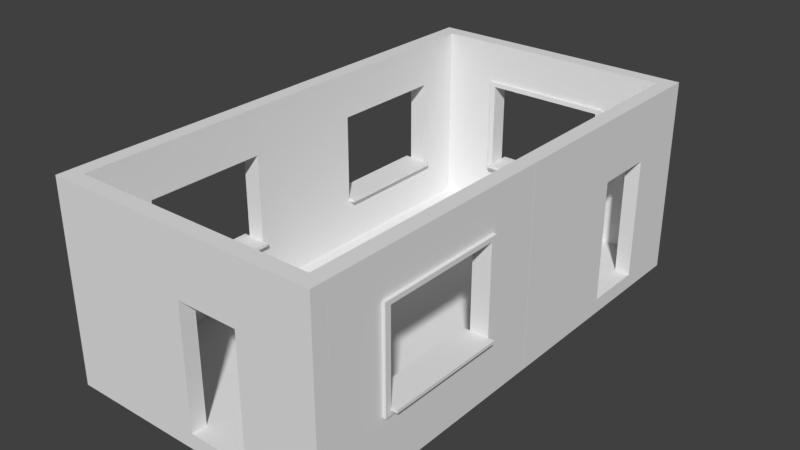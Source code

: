 # Source: RoomTest.blend  (saved by Blender 2.79.0; exported with 4.5.12 LTS)
import bpy
from mathutils import Matrix  # noqa: F401  (used for matrix-valued properties, if any)

bpy.ops.wm.read_factory_settings(use_empty=True)
scene = bpy.context.scene
scene.name = 'Scene'

# ---- collections
col_collection_1 = bpy.data.collections.new('Collection 1'); scene.collection.children.link(col_collection_1)

# ---- world
world_world = bpy.data.worlds.new('World'); scene.world = world_world
world_world.color = (0.05088, 0.05088, 0.05088)
world_world.use_sun_shadow = False
world_world.sun_shadow_jitter_overblur = 0.0
world_world.cycles.sampling_method = 'MANUAL'

# ---- meshes
me_mesh_pillar_vertical = bpy.data.meshes.new('Mesh_Pillar_Vertical')
me_mesh_pillar_vertical.from_pydata([(0.0, -0.25, 1.093e-08), (0.25, -0.25, 1.093e-08), (0.0, 3.0, 1.093e-08), (0.25, 3.0, 1.093e-08), (0.0, 3.0, 0.25), (0.0, -0.25, 0.25), (0.25, -0.25, 0.25), (0.25, 3.0, 0.25)], [], [(0, 2, 3, 1), (5, 6, 7, 4), (2, 0, 5, 4), (3, 2, 4, 7), (0, 1, 6, 5), (1, 3, 7, 6)])
me_mesh_pillar_vertical.use_remesh_preserve_volume = False
me_mesh_pillar_vertical.use_remesh_preserve_attributes = False
me_mesh_pillar_vertical.use_mirror_vertex_groups = False
me_mesh_pillar_vertical.update()
me_mesh_pillar_horizontal = bpy.data.meshes.new('Mesh_Pillar_Horizontal')
me_mesh_pillar_horizontal.from_pydata([(0.0, -0.25, -0.25), (4.0, -0.25, -0.25), (0.0, 0.0, -0.25), (4.0, 0.0, -0.25), (0.0, 0.0, 0.0), (0.0, -0.25, 0.0), (4.0, -0.25, 0.0), (4.0, 0.0, 0.0)], [], [(0, 2, 3, 1), (5, 6, 7, 4), (1, 3, 7, 6), (2, 0, 5, 4), (3, 2, 4, 7), (0, 1, 6, 5)])
me_mesh_pillar_horizontal.use_remesh_preserve_volume = False
me_mesh_pillar_horizontal.use_remesh_preserve_attributes = False
me_mesh_pillar_horizontal.use_mirror_vertex_groups = False
me_mesh_pillar_horizontal.update()
me_mesh_windowwall_detail = bpy.data.meshes.new('Mesh_WindowWall_Detail')
me_mesh_windowwall_detail.from_pydata([(0.0, 0.0, 0.0), (0.0, 3.0, 0.0), (4.0, 3.0, 0.0), (4.0, 0.0, 0.0), (0.0, 0.75, 0.0), (0.0, 1.5, 0.0), (0.0, 2.25, 0.0), (1.0, 3.0, 0.0), (2.0, 3.0, 0.0), (3.0, 3.0, 0.0), (4.0, 2.25, 0.0), (4.0, 1.5, 0.0), (4.0, 0.75, 0.0), (1.0, 0.0, 0.0), (2.0, 0.0, 0.0), (3.0, 0.0, 0.0), (1.0, 2.25, 0.0), (1.0, 1.5, 0.0), (1.0, 0.75, 0.0), (2.0, 2.25, 0.0), (0.0, 2.25, 0.0), (2.0, 0.75, 0.0), (3.0, 2.25, 0.0), (3.0, 1.5, 0.0), (3.0, 0.75, 0.0), (0.0, 3.0, 0.0), (3.0, 3.0, 0.0), (4.0, 3.0, 0.0), (4.0, 0.75, 0.0), (4.0, 0.0, 0.0), (3.0, 0.0, 0.0), (0.0, 0.0, 0.0), (0.0, 0.75, 0.0), (0.0, 1.5, 0.0), (1.0, 3.0, 0.0), (2.0, 3.0, 0.0), (4.0, 2.25, 0.0), (4.0, 1.5, 0.0), (1.0, 0.0, 0.0), (2.0, 0.0, 0.0), (1.0, 0.75, 0.0), (1.0, 2.25, 0.0), (1.0, 1.5, 0.0), (2.0, 0.75, 0.0), (2.0, 2.25, 0.0), (3.0, 0.75, 0.0), (3.0, 2.25, 0.0), (3.0, 1.5, 0.0), (3.0, 0.0, 0.0), (4.0, 0.0, 0.0), (4.0, 0.75, 0.0), (3.0, 3.0, 0.0), (4.0, 3.0, 0.0), (0.0, 2.25, 0.0), (0.0, 3.0, 0.0), (0.0, 0.0, 0.0), (0.0, 0.75, 0.0), (0.0, 1.5, 0.0), (1.0, 3.0, 0.0), (2.0, 3.0, 0.0), (4.0, 2.25, 0.0), (4.0, 1.5, 0.0), (1.0, 0.0, 0.0), (2.0, 0.0, 0.0), (1.0, 0.75, 0.0), (1.0, 2.25, 0.0), (1.0, 1.5, 0.0), (2.0, 0.75, 0.0), (2.0, 2.25, 0.0), (3.0, 0.75, 0.0), (3.0, 2.25, 0.0), (3.0, 1.5, 0.0), (3.0, 0.0, 0.25), (4.0, 0.0, 0.25), (4.0, 0.75, 0.25), (3.0, 3.0, 0.25), (4.0, 3.0, 0.25), (0.0, 2.25, 0.25), (0.0, 3.0, 0.25), (0.0, 0.0, 0.25), (0.0, 0.75, 0.25), (0.0, 1.5, 0.25), (1.0, 3.0, 0.25), (2.0, 3.0, 0.25), (4.0, 2.25, 0.25), (4.0, 1.5, 0.25), (1.0, 0.0, 0.25), (2.0, 0.0, 0.25), (1.0, 0.75, 0.25), (1.0, 2.25, 0.25), (1.0, 1.5, 0.25), (2.0, 0.8, 0.4), (2.0, 2.25, 0.25), (3.0, 0.75, 0.25), (3.0, 2.25, 0.25), (3.0, 1.5, 0.25), (3.1, 3.0, 0.0), (3.1, 0.0, 0.0), (3.1, 0.0, 0.0), (3.1, 3.0, 0.0), (3.1, 2.25, 0.0), (3.1, 1.5, 0.0), (3.1, 0.75, 0.0), (3.1, 0.0, 0.0), (3.1, 3.0, 0.0), (3.1, 0.0, 0.25), (3.1, 3.0, 0.25), (3.1, 2.25, 0.25), (3.1, 1.5, 0.25), (3.1, 0.75, 0.25), (0.9, 3.0, 0.0), (0.9, 0.0, 0.0), (0.9, 2.25, 0.0), (0.9, 1.5, 0.0), (0.9, 0.75, 0.0), (0.9, 3.0, 0.0), (0.9, 0.0, 0.0), (0.9, 3.0, 0.0), (0.9, 0.0, 0.0), (0.9, 3.0, 0.25), (0.9, 0.0, 0.25), (0.9, 2.25, 0.25), (0.9, 1.5, 0.25), (0.9, 0.75, 0.25), (0.0, 2.325, 0.0), (4.0, 2.325, 0.0), (1.0, 2.325, 0.0), (2.0, 2.325, 0.0), (3.0, 2.325, 0.0), (0.0, 2.325, 0.0), (4.0, 2.325, 0.0), (0.0, 2.325, 0.0), (4.0, 2.325, 0.0), (0.0, 2.325, 0.25), (4.0, 2.325, 0.25), (1.0, 2.325, 0.25), (2.0, 2.325, 0.25), (3.0, 2.325, 0.25), (3.1, 2.325, 0.25), (3.1, 2.325, 0.0), (0.9, 2.325, 0.25), (0.9, 2.325, 0.0), (4.0, 0.675, 0.0), (0.0, 0.675, 0.0), (1.0, 0.675, 0.0), (2.0, 0.675, 0.0), (4.0, 0.675, 0.0), (3.0, 0.675, 0.0), (0.0, 0.675, 0.0), (4.0, 0.675, 0.0), (0.0, 0.675, 0.0), (4.0, 0.675, 0.25), (0.0, 0.675, 0.25), (1.0, 0.675, 0.25), (2.0, 0.675, 0.25), (3.0, 0.675, 0.25), (3.1, 0.675, 0.25), (3.1, 0.675, 0.0), (0.9, 0.675, 0.25), (0.9, 0.675, 0.0), (1.0, 2.325, 0.3), (1.0, 2.25, 0.3), (1.0, 1.5, 0.3), (1.0, 0.75, 0.3), (2.0, 2.325, 0.3), (2.0, 2.25, 0.3), (3.0, 2.325, 0.3), (3.0, 2.25, 0.3), (3.0, 1.5, 0.3), (3.0, 0.75, 0.3), (2.0, 0.75, 0.3), (3.1, 2.25, 0.3), (3.1, 1.5, 0.3), (3.1, 0.75, 0.3), (3.1, 0.675, 0.3), (0.9, 2.25, 0.3), (0.9, 1.5, 0.3), (0.9, 0.75, 0.3), (0.9, 0.675, 0.3), (3.1, 2.325, 0.3), (0.9, 2.325, 0.3), (1.0, 0.675, 0.3), (2.0, 0.675, 0.3), (3.0, 0.675, 0.3), (1.0, 0.8, 0.25), (1.0, 0.8, 0.0), (2.0, 0.8, 0.0), (3.0, 0.8, 0.0), (2.0, 0.8, 0.25), (3.0, 0.8, 0.25), (2.0, 0.8, 0.3), (1.0, 0.8, 0.3), (3.0, 0.8, 0.3), (2.0, 0.75, 0.4), (3.0, 0.8, 0.4), (3.0, 0.75, 0.4), (1.0, 0.75, 0.4), (1.0, 0.8, 0.4), (2.0, 0.75, -0.1), (1.0, 0.75, -0.1), (3.0, 0.75, -0.1), (3.0, 0.8, -0.1), (2.0, 0.8, -0.1), (1.0, 0.8, -0.1)], [], [(157, 142, 3, 97), (159, 144, 13, 111), (144, 145, 14, 13), (145, 147, 15, 14), (141, 126, 16, 112), (112, 16, 17, 113), (113, 17, 18, 114), (126, 127, 19, 16), (40, 64, 67, 43), (30, 48, 63, 39), (127, 128, 22, 19), (115, 117, 58, 34), (44, 68, 65, 41), (139, 125, 10, 100), (100, 10, 11, 101), (101, 11, 12, 102), (39, 63, 62, 38), (129, 131, 54, 25), (33, 57, 53, 20), (116, 118, 55, 31), (32, 56, 57, 33), (37, 61, 50, 28), (42, 66, 64, 40), (148, 150, 56, 32), (97, 98, 30, 15), (16, 41, 42, 17), (18, 40, 43, 21), (10, 36, 37, 11), (23, 47, 46, 22), (143, 148, 32, 4), (17, 42, 40, 18), (22, 46, 44, 19), (11, 37, 28, 12), (24, 45, 47, 23), (4, 32, 33, 5), (111, 116, 31, 0), (5, 33, 20, 6), (21, 43, 45, 24), (14, 39, 38, 13), (110, 115, 34, 7), (124, 129, 25, 1), (15, 30, 39, 14), (7, 34, 35, 8), (96, 99, 27, 2), (19, 44, 41, 16), (8, 35, 26, 9), (142, 146, 29, 3), (125, 130, 36, 10), (117, 54, 78, 119), (65, 68, 92, 89), (62, 63, 87, 86), (53, 57, 81, 77), (118, 62, 86, 120), (57, 56, 80, 81), (50, 61, 85, 74), (64, 66, 90, 88), (150, 55, 79, 152), (61, 60, 84, 85), (66, 65, 89, 90), (131, 53, 77, 133), (34, 58, 59, 35), (98, 103, 48, 30), (46, 70, 68, 44), (35, 59, 51, 26), (47, 71, 70, 46), (146, 149, 49, 29), (43, 67, 69, 45), (130, 132, 60, 36), (45, 69, 71, 47), (41, 65, 66, 42), (99, 104, 52, 27), (36, 60, 61, 37), (154, 87, 72, 155), (153, 86, 87, 154), (158, 120, 86, 153), (156, 105, 73, 151), (137, 136, 164, 166), (153, 154, 182, 181), (94, 95, 168, 167), (140, 121, 175, 180), (92, 94, 167, 165), (138, 107, 84, 134), (107, 108, 85, 84), (108, 109, 74, 85), (103, 49, 73, 105), (63, 48, 72, 87), (88, 163, 191, 184), (59, 58, 82, 83), (149, 50, 74, 151), (68, 70, 94, 92), (51, 59, 83, 75), (70, 71, 95, 94), (104, 51, 75, 106), (192, 190, 91, 194), (132, 52, 76, 134), (71, 69, 93, 95), (52, 104, 106, 76), (48, 103, 105, 72), (122, 123, 177, 176), (158, 153, 181, 178), (156, 109, 173, 174), (155, 72, 105, 156), (26, 51, 104, 99), (29, 49, 103, 98), (9, 26, 99, 96), (3, 29, 98, 97), (23, 101, 102, 24), (22, 100, 101, 23), (128, 139, 100, 22), (147, 157, 97, 15), (81, 80, 123, 122), (77, 81, 122, 121), (133, 77, 121, 140), (152, 79, 120, 158), (55, 118, 120, 79), (58, 117, 119, 82), (1, 25, 115, 110), (13, 38, 116, 111), (38, 62, 118, 116), (25, 54, 117, 115), (5, 113, 114, 4), (6, 112, 113, 5), (124, 141, 112, 6), (143, 159, 111, 0), (1, 110, 141, 124), (78, 133, 140, 119), (9, 96, 139, 128), (75, 137, 138, 106), (60, 132, 134, 84), (106, 138, 134, 76), (83, 136, 137, 75), (82, 135, 136, 83), (119, 140, 135, 82), (27, 52, 132, 130), (54, 131, 133, 78), (2, 27, 130, 125), (6, 20, 129, 124), (20, 53, 131, 129), (96, 2, 125, 139), (8, 9, 128, 127), (7, 8, 127, 126), (110, 7, 126, 141), (4, 114, 159, 143), (80, 152, 158, 123), (24, 102, 157, 147), (169, 93, 189, 192), (49, 149, 151, 73), (109, 156, 151, 74), (107, 138, 179, 171), (89, 92, 165, 161), (138, 137, 166, 179), (28, 50, 149, 146), (56, 150, 152, 80), (12, 28, 146, 142), (0, 31, 148, 143), (31, 55, 150, 148), (21, 24, 147, 145), (18, 21, 145, 144), (114, 18, 144, 159), (102, 12, 142, 157), (180, 175, 161, 160), (175, 176, 162, 161), (176, 177, 163, 162), (160, 161, 165, 164), (164, 165, 167, 166), (168, 169, 173, 172), (167, 168, 172, 171), (166, 167, 171, 179), (169, 183, 174, 173), (177, 178, 181, 163), (163, 181, 182, 170), (170, 182, 183, 169), (121, 122, 176, 175), (93, 69, 187, 189), (95, 93, 169, 168), (154, 155, 183, 182), (136, 135, 160, 164), (90, 89, 161, 162), (135, 140, 180, 160), (123, 158, 178, 177), (88, 90, 162, 163), (109, 108, 172, 173), (155, 156, 174, 183), (108, 107, 171, 172), (186, 185, 184, 188), (187, 186, 188, 189), (188, 184, 191, 190), (189, 188, 190, 192), (191, 163, 196, 197), (64, 88, 184, 185), (185, 186, 202, 203), (64, 185, 203, 199), (193, 195, 194, 91), (196, 193, 91, 197), (169, 192, 194, 195), (170, 169, 195, 193), (163, 170, 193, 196), (190, 191, 197, 91), (200, 198, 202, 201), (198, 199, 203, 202), (187, 69, 200, 201), (186, 187, 201, 202), (69, 67, 198, 200), (67, 64, 199, 198)])
me_mesh_windowwall_detail.use_remesh_preserve_volume = False
me_mesh_windowwall_detail.use_remesh_preserve_attributes = False
me_mesh_windowwall_detail.use_mirror_vertex_groups = False
me_mesh_windowwall_detail.update()
me_mesh_doorwall = bpy.data.meshes.new('Mesh_DoorWall')
me_mesh_doorwall.from_pydata([(4.0, 3.0, 0.25), (0.0, 3.0, 0.0), (4.0, 3.0, 0.0), (4.0, 0.0, 0.0), (3.0, 0.0, 0.0), (3.0, 2.0, 0.0), (2.0, 2.0, 0.0), (2.0, 0.0, 0.0), (0.0, 0.0, 0.0), (0.0, 3.0, 0.25), (4.0, 0.0, 0.25), (3.0, 0.0, 0.25), (3.0, 2.0, 0.25), (2.0, 2.0, 0.25), (2.0, 0.0, 0.25), (0.0, 0.0, 0.25)], [], [(5, 12, 13, 6), (3, 10, 11, 4), (8, 7, 14, 15), (1, 9, 0, 2), (6, 13, 14, 7), (4, 11, 12, 5), (2, 0, 10, 3), (8, 15, 9, 1), (12, 11, 10, 0, 9, 15, 14, 13), (1, 2, 3, 4, 5, 6, 7, 8)])
me_mesh_doorwall.use_remesh_preserve_volume = False
me_mesh_doorwall.use_remesh_preserve_attributes = False
me_mesh_doorwall.use_mirror_vertex_groups = False
me_mesh_doorwall.update()
me_mesh_floortile = bpy.data.meshes.new('Mesh_FloorTile')
me_mesh_floortile.from_pydata([(0.0, 0.0, -0.25), (2.0, 0.0, -0.25), (0.0, 2.0, -0.25), (2.0, 2.0, -0.25), (0.0, 0.0, 0.0), (2.0, 0.0, 0.0), (0.0, 2.0, 0.0), (2.0, 2.0, 0.0)], [], [(0, 2, 3, 1), (4, 5, 7, 6), (3, 2, 6, 7), (0, 1, 5, 4), (1, 3, 7, 5), (2, 0, 4, 6)])
me_mesh_floortile.use_remesh_preserve_volume = False
me_mesh_floortile.use_remesh_preserve_attributes = False
me_mesh_floortile.use_mirror_vertex_groups = False
me_mesh_floortile.update()

# ---- objects
ob_room = bpy.data.objects.new('Room', None)
ob_pillar_vertical_2 = bpy.data.objects.new('Pillar_Vertical_2', me_mesh_pillar_vertical)
ob_pillar_horizontal_4 = bpy.data.objects.new('Pillar_Horizontal_4', me_mesh_pillar_horizontal)
ob_pillar_horizontal_5 = bpy.data.objects.new('Pillar_Horizontal_5', me_mesh_pillar_horizontal)
ob_pillar_horizontal_3 = bpy.data.objects.new('Pillar_Horizontal_3', me_mesh_pillar_horizontal)
ob_pillar_horizontal_2 = bpy.data.objects.new('Pillar_Horizontal_2', me_mesh_pillar_horizontal)
ob_windowwall_detail_l2 = bpy.data.objects.new('WindowWall_Detail_L2', me_mesh_windowwall_detail)
ob_windowwall_detail_l1 = bpy.data.objects.new('WindowWall_Detail_L1', me_mesh_windowwall_detail)
ob_doorwall_right = bpy.data.objects.new('DoorWall_Right', me_mesh_doorwall)
ob_windowwall_detail_r1 = bpy.data.objects.new('WindowWall_Detail_R1', me_mesh_windowwall_detail)
ob_floortile5 = bpy.data.objects.new('FloorTile5', me_mesh_floortile)
ob_floortile6 = bpy.data.objects.new('FloorTile6', me_mesh_floortile)
ob_floortile8 = bpy.data.objects.new('FloorTile8', me_mesh_floortile)
ob_floortile7 = bpy.data.objects.new('FloorTile7', me_mesh_floortile)
ob_floortile3 = bpy.data.objects.new('FloorTile3', me_mesh_floortile)
ob_floortile4 = bpy.data.objects.new('FloorTile4', me_mesh_floortile)
ob_floortile2 = bpy.data.objects.new('FloorTile2', me_mesh_floortile)
ob_floortile1 = bpy.data.objects.new('FloorTile1', me_mesh_floortile)
ob_doorwall_front = bpy.data.objects.new('DoorWall_Front', me_mesh_doorwall)
ob_windowwall_detail_back = bpy.data.objects.new('WindowWall_Detail_Back', me_mesh_windowwall_detail)
ob_pillar_horizontal_1 = bpy.data.objects.new('Pillar_Horizontal_1', me_mesh_pillar_horizontal)
ob_pillar_vertical_1 = bpy.data.objects.new('Pillar_Vertical_1', me_mesh_pillar_vertical)

# ---- transforms, parenting, visibility, modifiers, constraints
ob_room.location = (0.0, 0.0, 0.0)
ob_room.empty_image_offset = (0.0, 0.0)
ob_room.lineart.crease_threshold = 0.0
ob_pillar_vertical_2.parent = ob_room
ob_pillar_vertical_2.matrix_parent_inverse = Matrix(((1.0, 0.0, 0.0, -0.0), (0.0, 1.0, 0.0, -8.0), (0.0, 0.0, 1.0, -0.0), (0.0, 0.0, 0.0, 1.0)))
ob_pillar_vertical_2.location = (4.0, 0.0, 0.0)
ob_pillar_vertical_2.rotation_euler = (1.571, -0.0, 0.0)
ob_pillar_vertical_2.lineart.crease_threshold = 0.0
ob_pillar_horizontal_4.parent = ob_room
ob_pillar_horizontal_4.matrix_parent_inverse = Matrix(((1.0, 0.0, 0.0, -0.0), (0.0, 1.0, 0.0, -8.0), (0.0, 0.0, 1.0, -0.0), (0.0, 0.0, 0.0, 1.0)))
ob_pillar_horizontal_4.location = (4.0, 0.0, 0.0)
ob_pillar_horizontal_4.rotation_euler = (0.0, -0.0, 1.571)
ob_pillar_horizontal_4.lineart.crease_threshold = 0.0
ob_pillar_horizontal_5.parent = ob_room
ob_pillar_horizontal_5.matrix_parent_inverse = Matrix(((1.0, 0.0, 0.0, -0.0), (0.0, 1.0, 0.0, -8.0), (0.0, 0.0, 1.0, -0.0), (0.0, 0.0, 0.0, 1.0)))
ob_pillar_horizontal_5.location = (4.0, 4.0, 0.0)
ob_pillar_horizontal_5.rotation_euler = (0.0, -0.0, 1.571)
ob_pillar_horizontal_5.lineart.crease_threshold = 0.0
ob_pillar_horizontal_3.parent = ob_room
ob_pillar_horizontal_3.matrix_parent_inverse = Matrix(((1.0, 0.0, 0.0, -0.0), (0.0, 1.0, 0.0, -8.0), (0.0, 0.0, 1.0, -0.0), (0.0, 0.0, 0.0, 1.0)))
ob_pillar_horizontal_3.location = (-0.25, 4.0, 0.0)
ob_pillar_horizontal_3.rotation_euler = (0.0, -0.0, 1.571)
ob_pillar_horizontal_3.lineart.crease_threshold = 0.0
ob_pillar_horizontal_2.parent = ob_room
ob_pillar_horizontal_2.matrix_parent_inverse = Matrix(((1.0, 0.0, 0.0, -0.0), (0.0, 1.0, 0.0, -8.0), (0.0, 0.0, 1.0, -0.0), (0.0, 0.0, 0.0, 1.0)))
ob_pillar_horizontal_2.location = (-0.25, 0.0, 0.0)
ob_pillar_horizontal_2.rotation_euler = (0.0, -0.0, 1.571)
ob_pillar_horizontal_2.lineart.crease_threshold = 0.0
ob_windowwall_detail_l2.parent = ob_room
ob_windowwall_detail_l2.location = (-2.384e-07, 0.0, 0.0)
ob_windowwall_detail_l2.rotation_euler = (1.571, -0.0, 4.712)
ob_windowwall_detail_l2.lineart.crease_threshold = 0.0
ob_windowwall_detail_l1.parent = ob_room
ob_windowwall_detail_l1.location = (0.0, -4.0, 0.0)
ob_windowwall_detail_l1.rotation_euler = (1.571, -0.0, 4.712)
ob_windowwall_detail_l1.lineart.crease_threshold = 0.0
ob_doorwall_right.parent = ob_room
ob_doorwall_right.location = (4.0, -4.0, 0.0)
ob_doorwall_right.rotation_euler = (1.571, -0.0, 1.571)
ob_doorwall_right.lineart.crease_threshold = 0.0
ob_windowwall_detail_r1.parent = ob_room
ob_windowwall_detail_r1.location = (4.0, -8.0, 0.0)
ob_windowwall_detail_r1.rotation_euler = (1.571, -0.0, 1.571)
ob_windowwall_detail_r1.lineart.crease_threshold = 0.0
ob_floortile5.parent = ob_room
ob_floortile5.location = (0.0, -4.0, 0.0)
ob_floortile5.lineart.crease_threshold = 0.0
ob_floortile6.parent = ob_room
ob_floortile6.location = (2.0, -4.0, 0.0)
ob_floortile6.lineart.crease_threshold = 0.0
ob_floortile8.parent = ob_room
ob_floortile8.location = (2.0, -2.0, 0.0)
ob_floortile8.lineart.crease_threshold = 0.0
ob_floortile7.parent = ob_room
ob_floortile7.location = (0.0, -2.0, 0.0)
ob_floortile7.lineart.crease_threshold = 0.0
ob_floortile3.parent = ob_room
ob_floortile3.location = (0.0, -6.0, 0.0)
ob_floortile3.lineart.crease_threshold = 0.0
ob_floortile4.parent = ob_room
ob_floortile4.location = (2.0, -6.0, 0.0)
ob_floortile4.lineart.crease_threshold = 0.0
ob_floortile2.parent = ob_room
ob_floortile2.location = (2.0, -8.0, 0.0)
ob_floortile2.lineart.crease_threshold = 0.0
ob_floortile1.parent = ob_room
ob_floortile1.location = (0.0, -8.0, 0.0)
ob_floortile1.lineart.crease_threshold = 0.0
ob_doorwall_front.parent = ob_room
ob_doorwall_front.location = (0.0, -8.0, 0.0)
ob_doorwall_front.rotation_euler = (1.571, -0.0, 0.0)
ob_doorwall_front.lineart.crease_threshold = 0.0
ob_windowwall_detail_back.parent = ob_room
ob_windowwall_detail_back.location = (0.0, 0.0, 0.0)
ob_windowwall_detail_back.rotation_euler = (1.571, -0.0, 0.0)
ob_windowwall_detail_back.lineart.crease_threshold = 0.0
ob_pillar_horizontal_1.parent = ob_room
ob_pillar_horizontal_1.matrix_parent_inverse = Matrix(((1.0, 0.0, 0.0, -0.0), (0.0, 1.0, 0.0, -8.0), (0.0, 0.0, 1.0, -0.0), (0.0, 0.0, 0.0, 1.0)))
ob_pillar_horizontal_1.location = (0.0, 0.0, 0.0)
ob_pillar_horizontal_1.lineart.crease_threshold = 0.0
ob_pillar_vertical_1.parent = ob_room
ob_pillar_vertical_1.matrix_parent_inverse = Matrix(((1.0, 0.0, 0.0, -0.0), (0.0, 1.0, 0.0, -8.0), (0.0, 0.0, 1.0, -0.0), (0.0, 0.0, 0.0, 1.0)))
ob_pillar_vertical_1.location = (-0.25, 0.0, 0.0)
ob_pillar_vertical_1.rotation_euler = (1.571, -0.0, 0.0)
ob_pillar_vertical_1.lineart.crease_threshold = 0.0

# ---- collection membership
col_collection_1.objects.link(ob_room)
col_collection_1.objects.link(ob_pillar_vertical_2)
col_collection_1.objects.link(ob_pillar_horizontal_4)
col_collection_1.objects.link(ob_pillar_horizontal_5)
col_collection_1.objects.link(ob_pillar_horizontal_3)
col_collection_1.objects.link(ob_pillar_horizontal_2)
col_collection_1.objects.link(ob_windowwall_detail_l2)
col_collection_1.objects.link(ob_windowwall_detail_l1)
col_collection_1.objects.link(ob_doorwall_right)
col_collection_1.objects.link(ob_windowwall_detail_r1)
col_collection_1.objects.link(ob_floortile5)
col_collection_1.objects.link(ob_floortile6)
col_collection_1.objects.link(ob_floortile8)
col_collection_1.objects.link(ob_floortile7)
col_collection_1.objects.link(ob_floortile3)
col_collection_1.objects.link(ob_floortile4)
col_collection_1.objects.link(ob_floortile2)
col_collection_1.objects.link(ob_floortile1)
col_collection_1.objects.link(ob_doorwall_front)
col_collection_1.objects.link(ob_windowwall_detail_back)
col_collection_1.objects.link(ob_pillar_horizontal_1)
col_collection_1.objects.link(ob_pillar_vertical_1)

# ---- scene / render settings (as saved in the file)
scene.frame_start = 1; scene.frame_end = 250; scene.frame_set(1)
scene.render.engine = 'CYCLES'
scene.render.resolution_percentage = 50
scene.render.dither_intensity = 0.0
scene.cycles.use_denoising = False
scene.cycles.samples = 128
scene.cycles.sampling_pattern = 'TABULATED_SOBOL'
scene.cycles.use_adaptive_sampling = False
scene.cycles.use_light_tree = False
scene.cycles.blur_glossy = 0.0
scene.cycles.sample_clamp_indirect = 0.0
scene.view_settings.view_transform = 'Standard'
bpy.context.view_layer.update()

# ---- added for rendering (the .blend has no active camera and no usable light): camera, sun
cam_auto = bpy.data.cameras.new('AutoCamera')
cam_auto.lens = 50.0
cam_auto.sensor_width = 36.0
cam_auto.clip_end = 1000.0
ob_auto_camera = bpy.data.objects.new('AutoCamera', cam_auto)
scene.collection.objects.link(ob_auto_camera)
ob_auto_camera.location = (11.4048, -15.3608, 8.89885)
ob_auto_camera.rotation_euler = (1.09748, -7.21219e-08, 0.694738)
scene.camera = ob_auto_camera
light_auto_sun = bpy.data.lights.new('AutoSun', 'SUN')
light_auto_sun.energy = 3.0
light_auto_sun.angle = 0.0523599
ob_auto_sun = bpy.data.objects.new('AutoSun', light_auto_sun)
scene.collection.objects.link(ob_auto_sun)
ob_auto_sun.rotation_euler = (0.872665, 0.174533, 0.523599)
bpy.context.view_layer.update()
